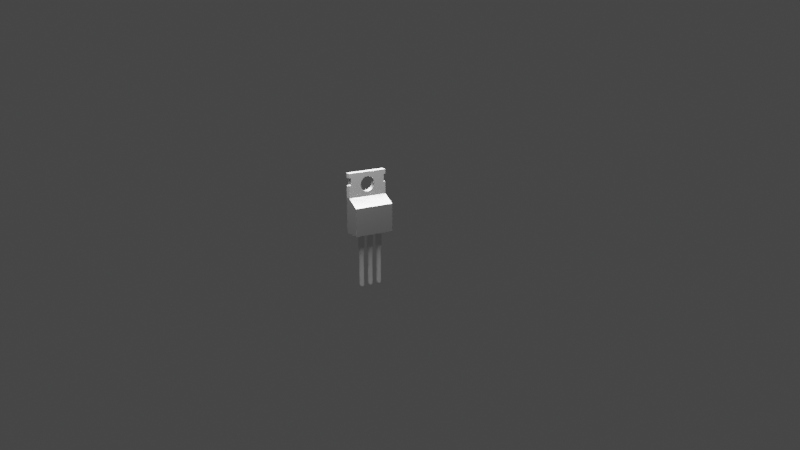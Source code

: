 # Source: transistor_220.blend  (saved by Blender 4.3.34; exported with 4.5.12 LTS)
import bpy
from mathutils import Matrix  # noqa: F401  (used for matrix-valued properties, if any)

bpy.ops.wm.read_factory_settings(use_empty=True)
scene = bpy.context.scene
scene.name = 'Scene'

# ---- materials (node trees are filled in below, after node groups)
mat_plastic_001 = bpy.data.materials.new('Plastic.001')
mat_plastic_001.use_transparent_shadow = False
mat_metal_001 = bpy.data.materials.new('Metal.001')
mat_metal_001.use_transparent_shadow = False

# ---- node groups
ng_auto_smooth = bpy.data.node_groups.new('Auto Smooth', 'GeometryNodeTree')
_s = ng_auto_smooth.interface.new_socket(name='Geometry', in_out='OUTPUT', socket_type='NodeSocketGeometry')
_s = ng_auto_smooth.interface.new_socket(name='Geometry', in_out='INPUT', socket_type='NodeSocketGeometry')
_s = ng_auto_smooth.interface.new_socket(name='Angle', in_out='INPUT', socket_type='NodeSocketFloat')
_s.subtype = 'ANGLE'
_s.min_value = 0.0
_s.max_value = 3.142
ng_auto_smooth.is_modifier = True
_N = ng_auto_smooth.nodes; _L = ng_auto_smooth.links
n0 = _N.new('NodeGroupOutput'); n0.name = 'Group Output'; n0.location = (480, -100)
n1 = _N.new('NodeGroupInput'); n1.name = 'Group Input'; n1.location = (-420, -300)
n2 = _N.new('NodeGroupInput'); n2.name = 'Group Input.001'; n2.location = (-60, -100)
n3 = _N.new('GeometryNodeSetShadeSmooth'); n3.name = 'Set Shade Smooth'; n3.location = (120, -100)
n3.domain = 'EDGE'
n4 = _N.new('GeometryNodeSetShadeSmooth'); n4.name = 'Set Shade Smooth.001'; n4.location = (300, -100)
n5 = _N.new('GeometryNodeInputMeshEdgeAngle'); n5.name = 'Edge Angle'; n5.location = (-420, -220)
n6 = _N.new('GeometryNodeInputEdgeSmooth'); n6.name = 'Is Edge Smooth'; n6.location = (-60, -160)
n7 = _N.new('GeometryNodeInputShadeSmooth'); n7.name = 'Is Face Smooth'; n7.location = (-240, -340)
n8 = _N.new('FunctionNodeBooleanMath'); n8.name = 'Boolean Math'; n8.location = (-60, -220)
n9 = _N.new('FunctionNodeCompare'); n9.name = 'Compare'; n9.location = (-240, -180)
n9.operation = 'LESS_EQUAL'
_L.new(n5.outputs[0], n9.inputs[0])
_L.new(n4.outputs[0], n0.inputs[0])
_L.new(n1.outputs[1], n9.inputs[1])
_L.new(n9.outputs[0], n8.inputs[0])
_L.new(n7.outputs[0], n8.inputs[1])
_L.new(n2.outputs[0], n3.inputs[0])
_L.new(n6.outputs[0], n3.inputs[1])
_L.new(n3.outputs[0], n4.inputs[0])
_L.new(n8.outputs[0], n3.inputs[2])
n0.is_active_output = True

# ---- material node trees
mat_plastic_001.use_nodes = True; mat_plastic_001.node_tree.nodes.clear()
_N = mat_plastic_001.node_tree.nodes; _L = mat_plastic_001.node_tree.links
n0 = _N.new('ShaderNodeBsdfPrincipled'); n0.name = 'Principled BSDF'; n0.location = (10, 300)
n0.distribution = 'GGX'
n0.subsurface_method = 'BURLEY'
n0.inputs[0].default_value = (0.0, 0.0, 0.0, 1.0)
n0.inputs[3].default_value = 1.45
n0.inputs[20].default_value = 0.0
n0.inputs[27].default_value = (0.0, 0.0, 0.0, 1.0)
n0.inputs[28].default_value = 1.0
n1 = _N.new('ShaderNodeOutputMaterial'); n1.name = 'Material Output'; n1.location = (300, 300)
_L.new(n0.outputs[0], n1.inputs[0])
n1.is_active_output = True
mat_metal_001.use_nodes = True; mat_metal_001.node_tree.nodes.clear()
_N = mat_metal_001.node_tree.nodes; _L = mat_metal_001.node_tree.links
n0 = _N.new('ShaderNodeBsdfPrincipled'); n0.name = 'Principled BSDF'; n0.location = (10, 300)
n0.distribution = 'GGX'
n0.subsurface_method = 'BURLEY'
n0.inputs[1].default_value = 1.0
n0.inputs[2].default_value = 0.25
n0.inputs[3].default_value = 1.45
n0.inputs[13].default_value = 0.0
n0.inputs[20].default_value = 0.0
n0.inputs[27].default_value = (0.0, 0.0, 0.0, 1.0)
n0.inputs[28].default_value = 1.0
n1 = _N.new('ShaderNodeOutputMaterial'); n1.name = 'Material Output'; n1.location = (300, 300)
_L.new(n0.outputs[0], n1.inputs[0])
n1.is_active_output = True

# ---- world
world_world = bpy.data.worlds.new('World'); scene.world = world_world
world_world.use_nodes = True; world_world.node_tree.nodes.clear()
_N = world_world.node_tree.nodes; _L = world_world.node_tree.links
n0 = _N.new('ShaderNodeOutputWorld'); n0.name = 'World Output'; n0.location = (300, 300)
n1 = _N.new('ShaderNodeBackground'); n1.name = 'Background'; n1.location = (10, 300)
n1.inputs[0].default_value = (0.05088, 0.05088, 0.05088, 1.0)
_L.new(n1.outputs[0], n0.inputs[0])
n0.is_active_output = True
world_world.color = (0.05088, 0.05088, 0.05088)
world_world.use_sun_shadow = False
world_world.sun_shadow_jitter_overblur = 0.0

# ---- cameras
cam_camera = bpy.data.cameras.new('Camera')
cam_camera.lens = 44.2
cam_camera.display_size = 0.00125
cam_camera.dof.focus_distance = 8.96

# ---- lights
light_area = bpy.data.lights.new('Area', 'AREA')
light_area.size = 0.1012
light_area.size_y = 0.1012

# ---- meshes
me_cube = bpy.data.meshes.new('Cube')
me_cube.from_pydata([(-0.001005, 0.004265, 0.00228), (-0.001005, -0.004265, 0.00228), (0.002415, 0.005265, 0.0), (0.002415, 0.005265, 0.00738), (0.002415, -0.005265, 0.0), (0.002415, -0.005265, 0.00738), (-0.001005, -0.005265, 0.00928), (-0.001005, 0.005265, 0.00928), (-0.002415, -0.005265, 0.00928), (-0.002415, 0.005265, 0.00928), (-0.002415, -0.005265, 0.0), (-0.002415, 0.005265, 0.0), (-0.001005, -0.004265, 0.00928), (-0.001005, -0.004265, 0.00928), (-0.002415, -0.004265, 0.00928), (-0.002415, -0.004265, 0.00228), (-0.001005, 0.004265, 0.00928), (-0.002415, 0.004265, 0.00928), (-0.002415, 0.004265, 0.00228)], [], [(0, 18, 17, 16), (1, 15, 18, 0), (2, 3, 5, 4), (2, 4, 10, 11), (6, 5, 3, 7, 16, 12, 13), (3, 2, 11, 9, 7), (9, 11, 10, 8, 14, 15, 18, 17), (6, 13, 14, 8), (4, 5, 6, 8, 10), (12, 1, 0, 16), (15, 1, 12, 13, 14), (17, 16, 7, 9)])
me_cube.polygons.foreach_set('use_smooth', [0, 0, 1, 1, 1, 1, 1, 1, 1, 0, 0, 1])
_uv = me_cube.uv_layers.new(name='UVMap')
_uv.uv.foreach_set('vector', [0.0, 0.0, 0.0, 0.0, 0.0, 0.0, 0.0, 0.0, 0.0, 0.0, 0.0, 0.0, 0.0, 0.0, 0.0, 0.0, 0.375, 0.0, 0.625, 0.0, 0.625, 0.25, 0.375, 0.25, 0.375, 0.0, 0.375, 0.25, 0.302, 0.5, 0.375, 0.823, 0.698, 0.5, 0.875, 0.5, 0.875, 0.75, 0.698, 0.75, 0.698, 0.7263, 0.698, 0.5237, 0.698, 0.5237, 0.875, 0.75, 0.375, 0.0, 0.375, 0.823, 0.698, 0.75, 0.698, 0.75, 0.625, 0.823, 0.375, 0.823, 0.302, 0.5, 0.625, 0.427, 0.625, 0.4646, 0.3859, 0.5151, 0.4319, 0.7899, 0.625, 0.7854, 0.698, 0.5, 0.698, 0.5237, 0.698, 0.5237, 0.698, 0.5, 0.375, 0.25, 0.875, 0.5, 0.698, 0.5, 0.625, 0.427, 0.302, 0.5, 0.0, 0.0, 0.0, 0.0, 0.0, 0.0, 0.0, 0.0, 0.0, 0.0, 0.0, 0.0, 0.0, 0.0, 0.0, 0.0, 0.0, 0.0, 0.698, 0.7263, 0.698, 0.7263, 0.698, 0.75, 0.698, 0.75])
me_cube.materials.append(mat_plastic_001)
me_cube.use_remesh_fix_poles = True
me_cube.use_remesh_preserve_attributes = False
me_cube.use_mirror_vertex_groups = False
me_cube.update()
me_cube_004 = bpy.data.meshes.new('Cube.004')
me_cube_004.from_pydata([(-0.002415, 0.005265, 0.00928), (-0.002415, -0.005265, 0.00928), (-0.001005, -0.005265, 0.00928), (-0.001005, 0.005265, 0.00928), (-0.001005, 0.005265, 0.01575), (-0.001005, -0.005265, 0.01575), (-0.002415, 0.005265, 0.01575), (-0.002415, -0.005265, 0.01575), (-0.002415, -0.002, 0.01251), (-0.001005, -0.002, 0.01251), (-0.002415, -0.001848, 0.01328), (-0.001005, -0.001848, 0.01328), (-0.002415, -0.001848, 0.01175), (-0.001005, -0.001848, 0.01175), (-0.002415, -0.001414, 0.01393), (-0.001005, -0.001414, 0.01393), (-0.002415, -0.001414, 0.0111), (-0.001005, -0.001414, 0.0111), (-0.002415, -0.0007654, 0.01436), (-0.001005, -0.0007654, 0.01436), (-0.002415, -0.0007654, 0.01067), (-0.001005, -0.0007654, 0.01067), (-0.002415, -1.256e-10, 0.01451), (-0.001005, -1.256e-10, 0.01451), (-0.002415, 0.0007654, 0.01436), (-0.001005, 0.0007654, 0.01436), (-0.002415, -2.369e-10, 0.01051), (-0.001005, -2.369e-10, 0.01051), (-0.002415, 0.001414, 0.01393), (-0.001005, 0.001414, 0.01393), (-0.002415, 0.0007654, 0.01067), (-0.001005, 0.0007654, 0.01067), (-0.002415, 0.001848, 0.01175), (-0.001005, 0.001848, 0.01175), (-0.002415, 0.001414, 0.0111), (-0.001005, 0.001414, 0.0111), (-0.002415, 0.001848, 0.01328), (-0.001005, 0.001848, 0.01328), (-0.002415, 0.002, 0.01251), (-0.001005, 0.002, 0.01251), (-0.002415, -9.313e-10, 0.00928), (-0.001005, -4.657e-10, 0.00928), (-0.001005, 0.0, 0.01575), (-0.002415, -4.657e-10, 0.01575), (-0.002415, 0.005265, 0.00928), (-0.002415, -0.005265, 0.00928), (-0.002415, -9.313e-10, 0.00928), (-0.002415, 0.005265, 0.00928), (-0.002415, -0.005265, 0.00928), (-0.002415, -9.313e-10, 0.00928), (-0.002415, 0.004265, 0.00928), (-0.002415, -0.004265, 0.00928), (-0.002415, -9.313e-10, 0.00928), (-0.002415, 0.004265, 0.00228), (-0.002415, -0.004265, 0.00228), (-0.002415, -9.313e-10, 0.00228), (-0.002415, -0.005265, 0.01451), (-0.002415, -0.004765, 0.01451), (-0.001005, -0.004765, 0.01451), (-0.001005, -0.005265, 0.01451), (-0.002415, -0.004765, 0.01251), (-0.001005, -0.004765, 0.01251), (-0.002415, -0.005265, 0.01251), (-0.001005, -0.005265, 0.01251), (-0.001005, 0.004765, 0.01251), (-0.002415, 0.004765, 0.01251), (-0.001005, 0.004765, 0.01451), (-0.001005, 0.005265, 0.01451), (-0.002415, 0.004765, 0.01451), (-0.002415, 0.005265, 0.01451), (-0.001005, 0.005265, 0.01251), (-0.002415, 0.005265, 0.01251)], [], [(12, 13, 17, 16), (30, 31, 35, 34), (16, 17, 21, 20), (8, 9, 13, 12), (26, 27, 31, 30), (10, 11, 9, 8), (18, 19, 15, 14), (14, 15, 11, 10), (36, 37, 29, 28), (22, 23, 19, 18), (32, 33, 39, 38), (38, 39, 37, 36), (34, 35, 33, 32), (28, 29, 25, 24), (24, 25, 23, 22), (20, 21, 27, 26), (43, 6, 69, 68, 65, 71, 0, 40, 26, 30, 34, 32, 38, 36, 28, 24, 22), (40, 1, 62, 60, 57, 56, 7, 43, 22, 18, 14, 10, 8, 12, 16, 20, 26), (1, 2, 63, 62), (3, 0, 71, 70), (0, 3, 41, 40), (40, 41, 2, 1), (42, 4, 6, 43, 7, 5), (42, 5, 59, 58, 61, 63, 2, 41, 27, 21, 17, 13, 9, 11, 15, 19, 23), (3, 70, 64, 66, 67, 4, 42, 23, 25, 29, 37, 39, 33, 35, 31, 27, 41), (0, 40, 46, 44), (40, 1, 45, 46), (44, 46, 49, 47), (46, 45, 48, 49), (47, 49, 52, 50), (49, 48, 51, 52), (50, 52, 55, 53), (52, 51, 54, 55), (56, 59, 5, 7), (60, 61, 58, 57), (61, 60, 62, 63), (57, 58, 59, 56), (67, 69, 6, 4), (65, 64, 70, 71), (64, 65, 68, 66), (66, 68, 69, 67)])
me_cube_004.polygons.foreach_set('use_smooth', [True] * 41)
_k = set([(0, 3), (0, 40), (0, 44), (0, 71), (1, 2), (1, 40), (1, 45), (1, 62), (2, 41), (2, 63), (3, 41), (3, 70), (4, 6), (4, 42), (4, 67), (5, 7), (5, 42), (5, 59), (6, 43), (6, 69), (7, 43), (7, 56), (22, 43), (23, 42), (26, 40), (27, 41), (40, 41), (40, 46), (44, 46), (44, 47), (45, 46), (45, 48), (46, 49), (47, 49), (47, 50), (48, 49), (48, 51), (49, 52), (50, 52), (50, 53), (51, 52), (51, 54), (52, 55), (53, 55), (54, 55), (56, 57), (56, 59), (57, 58), (57, 60), (58, 59), (58, 61), (60, 61), (60, 62), (61, 63), (62, 63), (64, 65), (64, 66), (64, 70), (65, 68), (65, 71), (66, 67), (66, 68), (67, 69), (68, 69), (70, 71)])
me_cube_004.attributes.new('sharp_edge', 'BOOLEAN', 'EDGE').data.foreach_set('value', [ (min(e.vertices), max(e.vertices)) in _k for e in me_cube_004.edges])
_uv = me_cube_004.uv_layers.new(name='UVMap')
_uv.uv.foreach_set('vector', [0.5625, 0.7033, 0.5625, 0.7967, 0.625, 0.7967, 0.625, 0.7033, 0.8125, 0.7033, 0.8125, 0.7967, 0.875, 0.7967, 0.875, 0.7033, 0.625, 0.7033, 0.625, 0.7967, 0.6875, 0.7967, 0.6875, 0.7033, 0.5, 0.7033, 0.5, 0.7967, 0.5625, 0.7967, 0.5625, 0.7033, 0.75, 0.7033, 0.75, 0.7967, 0.8125, 0.7967, 0.8125, 0.7033, 0.4375, 0.7033, 0.4375, 0.7967, 0.5, 0.7967, 0.5, 0.7033, 0.3125, 0.7033, 0.3125, 0.7967, 0.375, 0.7967, 0.375, 0.7033, 0.375, 0.7033, 0.375, 0.7967, 0.4375, 0.7967, 0.4375, 0.7033, 0.0625, 0.7033, 0.0625, 0.7967, 0.125, 0.7967, 0.125, 0.7033, 0.25, 0.7033, 0.25, 0.7967, 0.3125, 0.7967, 0.3125, 0.7033, 0.9375, 0.7033, 0.9375, 0.7967, 1.0, 0.7967, 1.0, 0.7033, 0.0, 0.7033, 0.0, 0.7967, 0.0625, 0.7967, 0.0625, 0.7033, 0.875, 0.7033, 0.875, 0.7967, 0.9375, 0.7967, 0.9375, 0.7033, 0.125, 0.7033, 0.125, 0.7967, 0.1875, 0.7967, 0.1875, 0.7033, 0.1875, 0.7033, 0.1875, 0.7967, 0.25, 0.7967, 0.25, 0.7033, 0.6875, 0.7033, 0.6875, 0.7967, 0.75, 0.7967, 0.75, 0.7033, 0.0, 0.0, 0.0, 0.0, 0.0, 0.0, 0.007498, 0.03262, 0.02172, 0.04394, 0.0, 0.0, 0.0, 0.0, 0.0, 0.0, 0.75, 0.7033, 0.8125, 0.7033, 0.875, 0.7033, 0.9375, 0.7033, 0.0, 0.7033, 0.0625, 0.7033, 0.125, 0.7033, 0.1875, 0.7033, 0.25, 0.7033, 0.0, 0.0, 0.0, 0.0, 0.0, 0.0, 0.03124, 0.04394, 0.01912, 0.03262, 0.0, 0.0, 0.0, 0.0, 0.0, 0.0, 0.25, 0.7033, 0.3125, 0.7033, 0.375, 0.7033, 0.4375, 0.7033, 0.5, 0.7033, 0.5625, 0.7033, 0.625, 0.7033, 0.6875, 0.7033, 0.75, 0.7033, 0.0, 0.0, 0.0, 0.0, 0.0, 0.0, 0.0, 0.0, 0.0, 0.0, 0.0, 0.0, 0.0, 0.0, 0.0, 0.0, 0.0, 0.0, 0.0, 0.0, 0.0, 0.0, 0.0, 0.0, 0.0, 0.0, 0.0, 0.0, 0.0, 0.0, 0.0, 0.0, 0.0, 0.0, 0.0, 0.0, 0.0, 0.0, 0.0, 0.0, 0.0, 0.0, 0.0, 0.0, 0.0, 0.0, 0.0, 0.0, 0.0, 0.0, 0.01912, 0.03695, 0.03124, 0.04978, 0.0, 0.0, 0.0, 0.0, 0.0, 0.0, 0.75, 0.7967, 0.6875, 0.7967, 0.625, 0.7967, 0.5625, 0.7967, 0.5, 0.7967, 0.4375, 0.7967, 0.375, 0.7967, 0.3125, 0.7967, 0.25, 0.7967, 0.0, 0.0, 0.0, 0.0, 0.02172, 0.04978, 0.007498, 0.03695, 0.0, 0.0, 0.0, 0.0, 0.0, 0.0, 0.25, 0.7967, 0.1875, 0.7967, 0.125, 0.7967, 0.0625, 0.7967, 0.0, 0.7967, 0.9375, 0.7967, 0.875, 0.7967, 0.8125, 0.7967, 0.75, 0.7967, 0.0, 0.0, 0.0, 0.0, 0.0, 0.0, 0.0, 0.0, 0.0, 0.0, 0.0, 0.0, 0.0, 0.0, 0.0, 0.0, 0.0, 0.0, 0.0, 0.0, 0.0, 0.0, 0.0, 0.0, 0.0, 0.0, 0.0, 0.0, 0.0, 0.0, 0.0, 0.0, 0.0, 0.0, 0.0, 0.0, 0.0, 0.0, 0.0, 0.0, 0.0, 0.0, 0.0, 0.0, 0.0, 0.0, 0.0, 0.0, 0.0, 0.0, 0.0, 0.0, 0.0, 0.0, 0.0, 0.0, 0.0, 0.0, 0.0, 0.0, 0.0, 0.0, 0.0, 0.0, 0.0, 0.0, 0.0, 0.0, 0.0, 0.0, 0.0, 0.0, 0.0, 0.0, 0.375, 0.2868, 0.375, 0.4331, 0.625, 0.4331, 0.625, 0.2868, 0.3081, 0.5, 0.1618, 0.5, 0.1618, 0.5625, 0.3081, 0.5625, 0.8382, 0.5, 0.6919, 0.5, 0.6919, 0.5625, 0.8382, 0.5625, 0.0, 0.0, 0.0, 0.0, 0.0, 0.0, 0.0, 0.0, 0.1618, 0.75, 0.3081, 0.75, 0.3081, 0.6875, 0.1618, 0.6875, 0.375, 0.8169, 0.375, 0.9632, 0.625, 0.9632, 0.625, 0.8169, 0.6919, 0.75, 0.8382, 0.75, 0.8382, 0.6875, 0.6919, 0.6875])
me_cube_004.materials.append(mat_metal_001)
me_cube_004.use_remesh_fix_poles = True
me_cube_004.use_remesh_preserve_attributes = False
me_cube_004.use_mirror_vertex_groups = False
me_cube_004.update()
me_cube_003 = bpy.data.meshes.new('Cube.003')
me_cube_003.from_pydata([(-0.000305, -0.00076, -0.0041), (-0.000305, -0.00076, -1.57e-10), (-0.000305, 0.00076, -0.0041), (-0.000305, 0.00076, -1.57e-10), (0.000305, -0.00076, -0.0041), (0.000305, -0.00076, -1.57e-10), (0.000305, 0.00076, -0.0041), (0.000305, 0.00076, -1.57e-10), (-0.000305, 0.00048, -0.00438), (-0.000305, -0.00048, -0.00438), (0.000305, 0.00048, -0.00438), (0.000305, -0.00048, -0.00438), (-0.000305, 0.00048, -0.01327), (-0.000305, -0.00048, -0.01327), (0.000305, 0.00048, -0.01327), (0.000305, -0.00048, -0.01327), (-0.000305, 0.00176, -0.0041), (-0.000305, 0.00176, -4.993e-07), (-0.000305, 0.00328, -0.0041), (-0.000305, 0.00328, -4.993e-07), (0.000305, 0.00176, -0.0041), (0.000305, 0.00176, -4.993e-07), (0.000305, 0.00328, -0.0041), (0.000305, 0.00328, -4.993e-07), (-0.000305, 0.003, -0.004381), (-0.000305, 0.00204, -0.004381), (0.000305, 0.003, -0.004381), (0.000305, 0.00204, -0.004381), (-0.000305, 0.003, -0.01327), (-0.000305, 0.00204, -0.01327), (0.000305, 0.003, -0.01327), (0.000305, 0.00204, -0.01327), (-0.000305, -0.00328, -0.0041), (-0.000305, -0.00328, -1.57e-10), (-0.000305, -0.00176, -0.0041), (-0.000305, -0.00176, -1.57e-10), (0.000305, -0.00328, -0.0041), (0.000305, -0.00328, -1.57e-10), (0.000305, -0.00176, -0.0041), (0.000305, -0.00176, -1.57e-10), (-0.000305, -0.00204, -0.00438), (-0.000305, -0.003, -0.00438), (0.000305, -0.00204, -0.00438), (0.000305, -0.003, -0.00438), (-0.000305, -0.00204, -0.01327), (-0.000305, -0.003, -0.01327), (0.000305, -0.00204, -0.01327), (0.000305, -0.003, -0.01327), (-0.000305, 0.00048, -0.01402), (-0.000305, 0.00023, -0.01427), (-0.000305, -0.00023, -0.01427), (-0.000305, -0.00048, -0.01402), (0.000305, 0.00023, -0.01427), (0.000305, 0.00048, -0.01402), (0.000305, -0.00048, -0.01402), (0.000305, -0.00023, -0.01427), (-0.000305, 0.003, -0.01402), (-0.000305, 0.00275, -0.01427), (-0.000305, 0.00229, -0.01427), (-0.000305, 0.00204, -0.01402), (0.000305, 0.00275, -0.01427), (0.000305, 0.003, -0.01402), (0.000305, 0.00204, -0.01402), (0.000305, 0.00229, -0.01427), (-0.000305, -0.00204, -0.01402), (-0.000305, -0.00229, -0.01427), (-0.000305, -0.00275, -0.01427), (-0.000305, -0.003, -0.01402), (0.000305, -0.00229, -0.01427), (0.000305, -0.00204, -0.01402), (0.000305, -0.003, -0.01402), (0.000305, -0.00275, -0.01427)], [], [(0, 1, 3, 2), (2, 3, 7, 6), (6, 7, 5, 4), (4, 5, 1, 0), (6, 4, 11, 10), (7, 3, 1, 5), (10, 11, 15, 14), (4, 0, 9, 11), (2, 6, 10, 8), (0, 2, 8, 9), (14, 15, 54, 55, 52, 53), (9, 8, 12, 13), (11, 9, 13, 15), (8, 10, 14, 12), (16, 17, 19, 18), (18, 19, 23, 22), (22, 23, 21, 20), (20, 21, 17, 16), (22, 20, 27, 26), (23, 19, 17, 21), (26, 27, 31, 30), (20, 16, 25, 27), (18, 22, 26, 24), (16, 18, 24, 25), (45, 44, 64, 65, 66, 67), (25, 24, 28, 29), (27, 25, 29, 31), (24, 26, 30, 28), (32, 33, 35, 34), (34, 35, 39, 38), (38, 39, 37, 36), (36, 37, 33, 32), (38, 36, 43, 42), (39, 35, 33, 37), (42, 43, 47, 46), (36, 32, 41, 43), (34, 38, 42, 40), (32, 34, 40, 41), (47, 45, 67, 70), (41, 40, 44, 45), (43, 41, 45, 47), (40, 42, 46, 44), (12, 14, 53, 48), (28, 30, 61, 56), (44, 46, 69, 64), (49, 52, 55, 50), (30, 31, 62, 63, 60, 61), (57, 60, 63, 58), (15, 13, 51, 54), (46, 47, 70, 71, 68, 69), (65, 68, 71, 66), (31, 29, 59, 62), (29, 28, 56, 57, 58, 59), (52, 49, 48, 53), (50, 55, 54, 51), (60, 57, 56, 61), (58, 63, 62, 59), (68, 65, 64, 69), (66, 71, 70, 67), (13, 12, 48, 49, 50, 51)])
_uv = me_cube_003.uv_layers.new(name='UVMap')
_uv.uv.foreach_set('vector', [0.375, 0.0, 0.625, 0.0, 0.625, 0.25, 0.375, 0.25, 0.375, 0.25, 0.625, 0.25, 0.625, 0.5, 0.375, 0.5, 0.375, 0.5, 0.625, 0.5, 0.625, 0.75, 0.375, 0.75, 0.375, 0.75, 0.625, 0.75, 0.625, 1.0, 0.375, 1.0, 0.375, 0.5, 0.375, 0.75, 0.375, 0.75, 0.375, 0.5, 0.625, 0.5, 0.875, 0.5, 0.875, 0.75, 0.625, 0.75, 0.375, 0.5, 0.375, 0.75, 0.375, 0.75, 0.375, 0.5, 0.375, 0.75, 0.375, 1.0, 0.375, 1.0, 0.375, 0.75, 0.375, 0.25, 0.375, 0.5, 0.375, 0.5, 0.375, 0.25, 0.375, 0.0, 0.375, 0.25, 0.375, 0.25, 0.375, 0.0, 0.375, 0.5, 0.375, 0.75, 0.375, 0.75, 0.375, 0.6849, 0.375, 0.5651, 0.375, 0.5, 0.375, 0.0, 0.375, 0.25, 0.375, 0.25, 0.375, 0.0, 0.375, 0.75, 0.375, 1.0, 0.375, 1.0, 0.375, 0.75, 0.375, 0.25, 0.375, 0.5, 0.375, 0.5, 0.375, 0.25, 0.375, 0.0, 0.625, 0.0, 0.625, 0.25, 0.375, 0.25, 0.375, 0.25, 0.625, 0.25, 0.625, 0.5, 0.375, 0.5, 0.375, 0.5, 0.625, 0.5, 0.625, 0.75, 0.375, 0.75, 0.375, 0.75, 0.625, 0.75, 0.625, 1.0, 0.375, 1.0, 0.375, 0.5, 0.375, 0.75, 0.375, 0.75, 0.375, 0.5, 0.625, 0.5, 0.875, 0.5, 0.875, 0.75, 0.625, 0.75, 0.375, 0.5, 0.375, 0.75, 0.375, 0.75, 0.375, 0.5, 0.375, 0.75, 0.375, 1.0, 0.375, 1.0, 0.375, 0.75, 0.375, 0.25, 0.375, 0.5, 0.375, 0.5, 0.375, 0.25, 0.375, 0.0, 0.375, 0.25, 0.375, 0.25, 0.375, 0.0, 0.375, 0.0, 0.375, 0.25, 0.375, 0.25, 0.375, 0.1849, 0.375, 0.0651, 0.375, 0.0, 0.375, 0.0, 0.375, 0.25, 0.375, 0.25, 0.375, 0.0, 0.375, 0.75, 0.375, 1.0, 0.375, 1.0, 0.375, 0.75, 0.375, 0.25, 0.375, 0.5, 0.375, 0.5, 0.375, 0.25, 0.375, 0.0, 0.625, 0.0, 0.625, 0.25, 0.375, 0.25, 0.375, 0.25, 0.625, 0.25, 0.625, 0.5, 0.375, 0.5, 0.375, 0.5, 0.625, 0.5, 0.625, 0.75, 0.375, 0.75, 0.375, 0.75, 0.625, 0.75, 0.625, 1.0, 0.375, 1.0, 0.375, 0.5, 0.375, 0.75, 0.375, 0.75, 0.375, 0.5, 0.625, 0.5, 0.875, 0.5, 0.875, 0.75, 0.625, 0.75, 0.375, 0.5, 0.375, 0.75, 0.375, 0.75, 0.375, 0.5, 0.375, 0.75, 0.375, 1.0, 0.375, 1.0, 0.375, 0.75, 0.375, 0.25, 0.375, 0.5, 0.375, 0.5, 0.375, 0.25, 0.375, 0.0, 0.375, 0.25, 0.375, 0.25, 0.375, 0.0, 0.375, 0.75, 0.375, 1.0, 0.375, 1.0, 0.375, 0.75, 0.375, 0.0, 0.375, 0.25, 0.375, 0.25, 0.375, 0.0, 0.375, 0.75, 0.375, 1.0, 0.375, 1.0, 0.375, 0.75, 0.375, 0.25, 0.375, 0.5, 0.375, 0.5, 0.375, 0.25, 0.375, 0.25, 0.375, 0.5, 0.375, 0.5, 0.375, 0.25, 0.375, 0.25, 0.375, 0.5, 0.375, 0.5, 0.375, 0.25, 0.375, 0.25, 0.375, 0.5, 0.375, 0.5, 0.375, 0.25, 0.125, 0.5651, 0.375, 0.5651, 0.375, 0.6849, 0.125, 0.6849, 0.375, 0.5, 0.375, 0.75, 0.375, 0.75, 0.375, 0.6849, 0.375, 0.5651, 0.375, 0.5, 0.125, 0.5651, 0.375, 0.5651, 0.375, 0.6849, 0.125, 0.6849, 0.375, 0.75, 0.375, 1.0, 0.375, 1.0, 0.375, 0.75, 0.375, 0.5, 0.375, 0.75, 0.375, 0.75, 0.375, 0.6849, 0.375, 0.5651, 0.375, 0.5, 0.125, 0.5651, 0.375, 0.5651, 0.375, 0.6849, 0.125, 0.6849, 0.375, 0.75, 0.375, 1.0, 0.375, 1.0, 0.375, 0.75, 0.375, 0.0, 0.375, 0.25, 0.375, 0.25, 0.375, 0.1849, 0.375, 0.0651, 0.375, 0.0, 0.375, 0.5651, 0.125, 0.5651, 0.125, 0.5, 0.375, 0.5, 0.125, 0.6849, 0.375, 0.6849, 0.375, 0.75, 0.125, 0.75, 0.375, 0.5651, 0.125, 0.5651, 0.125, 0.5, 0.375, 0.5, 0.125, 0.6849, 0.375, 0.6849, 0.375, 0.75, 0.125, 0.75, 0.375, 0.5651, 0.125, 0.5651, 0.125, 0.5, 0.375, 0.5, 0.125, 0.6849, 0.375, 0.6849, 0.375, 0.75, 0.125, 0.75, 0.375, 0.0, 0.375, 0.25, 0.375, 0.25, 0.375, 0.1849, 0.375, 0.0651, 0.375, 0.0])
me_cube_003.materials.append(mat_metal_001)
me_cube_003.use_remesh_fix_poles = True
me_cube_003.use_remesh_preserve_attributes = False
me_cube_003.use_mirror_vertex_groups = False
me_cube_003.update()

# ---- objects
ob_transistor_220 = bpy.data.objects.new('transistor-220', me_cube)
ob_heatsink = bpy.data.objects.new('Heatsink', me_cube_004)
ob_legs_005 = bpy.data.objects.new('Legs.005', me_cube_003)
ob_camera = bpy.data.objects.new('Camera', cam_camera)
ob_area = bpy.data.objects.new('Area', light_area)

# ---- transforms, parenting, visibility, modifiers, constraints
ob_transistor_220.location = (0.0, 6.985e-10, 0.0145)
ob_transistor_220.rotation_euler = (0.0, -0.0, -3.142)
ob_transistor_220.lineart.crease_threshold = 0.0
_m = ob_transistor_220.modifiers.new('Bevel', 'BEVEL')
_m.width = 0.0001
_m.width_pct = 0.0001
_m.segments = 2
_m.limit_method = 'WEIGHT'
_m.vertex_group = 'Bevel'
_m = ob_transistor_220.modifiers.new('Auto Smooth', 'NODES')
_m.node_group = ng_auto_smooth
_gi = [s.identifier for s in ng_auto_smooth.interface.items_tree if s.item_type == 'SOCKET' and s.in_out == 'INPUT']
_m[_gi[1]] = 0.5236  # Angle
ob_heatsink.parent = ob_transistor_220
ob_heatsink.location = (0.0, 0.0, 0.0)
ob_heatsink.lineart.crease_threshold = 0.0
_m = ob_heatsink.modifiers.new('Auto Smooth', 'NODES')
_m.node_group = ng_auto_smooth
_gi = [s.identifier for s in ng_auto_smooth.interface.items_tree if s.item_type == 'SOCKET' and s.in_out == 'INPUT']
_m[_gi[1]] = 0.5236  # Angle
ob_legs_005.parent = ob_transistor_220
ob_legs_005.location = (0.0, 0.0, 0.0)
ob_legs_005.lineart.crease_threshold = 0.0
ob_camera.location = (-0.2113, 0.1188, 0.0875)
ob_camera.rotation_euler = (1.285, -5.142e-07, -2.115)
ob_camera.scale = (0.5, 0.5, 0.5)
ob_area.location = (0.0, 0.0, 0.1)

# ---- collection membership
scene.collection.objects.link(ob_transistor_220)
scene.collection.objects.link(ob_heatsink)
scene.collection.objects.link(ob_legs_005)
scene.collection.objects.link(ob_camera)
scene.collection.objects.link(ob_area)

# ---- scene / render settings (as saved in the file)
scene.camera = ob_camera
scene.frame_start = 1; scene.frame_end = 250; scene.frame_set(243)
scene.render.engine = 'BLENDER_EEVEE_NEXT'
scene.render.line_thickness = 10.0
scene.cycles.use_denoising = False
scene.cycles.samples = 128
scene.cycles.sampling_pattern = 'TABULATED_SOBOL'
scene.cycles.use_adaptive_sampling = False
scene.cycles.use_light_tree = False
scene.eevee.use_gtao = True
scene.eevee.gtao_distance = 0.01
scene.eevee.use_raytracing = True
scene.view_settings.view_transform = 'Filmic'
bpy.context.view_layer.update()

